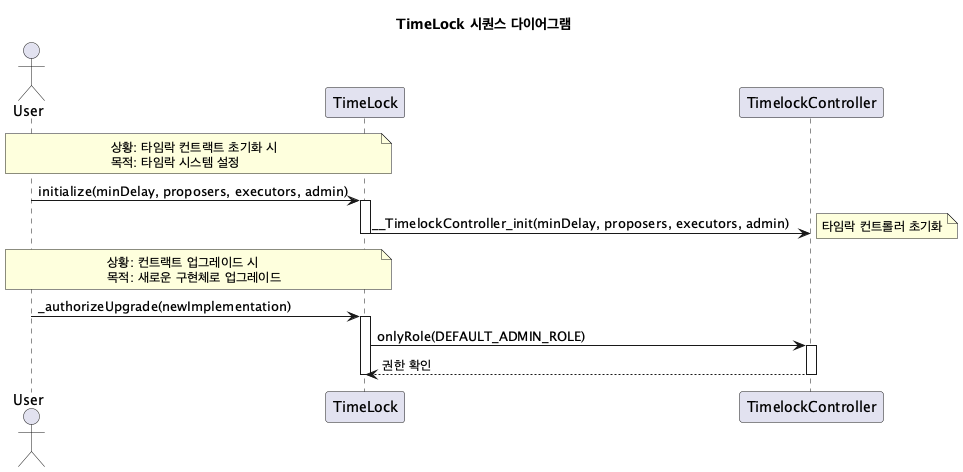

The diagram above was rendered by PlantUML. Its source (embedded in the PNG):
@startuml
title TimeLock 시퀀스 다이어그램

actor User
participant "TimeLock" as TL
participant "TimelockController" as TC

note over User, TL
  상황: 타임락 컨트랙트 초기화 시
  목적: 타임락 시스템 설정
end note

User -> TL: initialize(minDelay, proposers, executors, admin)
activate TL
TL -> TC: __TimelockController_init(minDelay, proposers, executors, admin)
note right: 타임락 컨트롤러 초기화
deactivate TL

note over User, TL
  상황: 컨트랙트 업그레이드 시
  목적: 새로운 구현체로 업그레이드
end note

User -> TL: _authorizeUpgrade(newImplementation)
activate TL
TL -> TC: onlyRole(DEFAULT_ADMIN_ROLE)
activate TC
TC --> TL: 권한 확인
deactivate TC
deactivate TL

@enduml